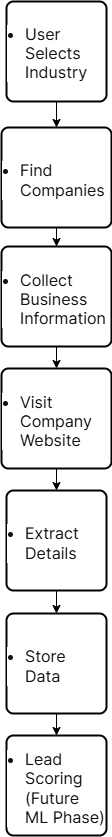

The diagram above was exported from draw.io. Its source (the exported page's mxGraphModel, read from the mxfile embedded in the PNG):
<mxGraphModel dx="1564" dy="860" grid="1" gridSize="10" guides="1" tooltips="1" connect="1" arrows="1" fold="1" page="1" pageScale="1" pageWidth="850" pageHeight="1100" math="0" shadow="0">
  <root>
    <mxCell id="0" />
    <mxCell id="1" parent="0" />
    <mxCell id="QePZfMfo-0__Db7Ibmq0-12" edge="1" parent="1" source="QePZfMfo-0__Db7Ibmq0-2" style="edgeStyle=orthogonalEdgeStyle;rounded=0;orthogonalLoop=1;jettySize=auto;html=1;" target="QePZfMfo-0__Db7Ibmq0-3" value="">
      <mxGeometry relative="1" as="geometry" />
    </mxCell>
    <mxCell id="QePZfMfo-0__Db7Ibmq0-2" parent="1" style="rounded=1;whiteSpace=wrap;html=1;absoluteArcSize=1;arcSize=14;strokeWidth=2;" value="&lt;div style=&quot;text-align: start;&quot;&gt;&lt;ul style=&quot;margin: 4px 0px 0px; padding-left: 18px; color: rgb(15, 17, 21); font-family: quote-cjk-patch, Inter, system-ui, -apple-system, BlinkMacSystemFont, &amp;quot;Segoe UI&amp;quot;, Roboto, Oxygen, Ubuntu, Cantarell, &amp;quot;Open Sans&amp;quot;, &amp;quot;Helvetica Neue&amp;quot;, sans-serif; font-size: 16px; background-color: rgb(255, 255, 255);&quot;&gt;&lt;li&gt;&lt;p class=&quot;ds-markdown-paragraph&quot; style=&quot;margin-top: 0px !important; margin-right: 0px; margin-bottom: 0px; margin-left: 0px;&quot;&gt;&lt;span class=&quot;&quot;&gt;User Selects Industry&lt;/span&gt;&lt;/p&gt;&lt;/li&gt;&lt;/ul&gt;&lt;/div&gt;" vertex="1">
      <mxGeometry height="100" width="100" x="370" y="41" as="geometry" />
    </mxCell>
    <mxCell id="QePZfMfo-0__Db7Ibmq0-13" edge="1" parent="1" source="QePZfMfo-0__Db7Ibmq0-3" style="edgeStyle=orthogonalEdgeStyle;rounded=0;orthogonalLoop=1;jettySize=auto;html=1;" target="QePZfMfo-0__Db7Ibmq0-4" value="">
      <mxGeometry relative="1" as="geometry" />
    </mxCell>
    <mxCell id="QePZfMfo-0__Db7Ibmq0-3" parent="1" style="rounded=1;whiteSpace=wrap;html=1;absoluteArcSize=1;arcSize=14;strokeWidth=2;" value="&lt;div&gt;&lt;ul style=&quot;margin: 4px 0px 0px; padding-left: 18px; color: rgb(15, 17, 21); font-family: quote-cjk-patch, Inter, system-ui, -apple-system, BlinkMacSystemFont, &amp;quot;Segoe UI&amp;quot;, Roboto, Oxygen, Ubuntu, Cantarell, &amp;quot;Open Sans&amp;quot;, &amp;quot;Helvetica Neue&amp;quot;, sans-serif; font-size: 16px; text-align: start; background-color: rgb(255, 255, 255);&quot;&gt;&lt;li style=&quot;margin-top: 6px;&quot;&gt;&lt;p class=&quot;ds-markdown-paragraph&quot; style=&quot;margin-top: 0px !important; margin-right: 0px; margin-bottom: 0px; margin-left: 0px;&quot;&gt;&lt;span class=&quot;&quot;&gt;Find Companies&lt;/span&gt;&lt;/p&gt;&lt;/li&gt;&lt;/ul&gt;&lt;/div&gt;" vertex="1">
      <mxGeometry height="100" width="110" x="365" y="167" as="geometry" />
    </mxCell>
    <mxCell id="QePZfMfo-0__Db7Ibmq0-14" edge="1" parent="1" source="QePZfMfo-0__Db7Ibmq0-4" style="edgeStyle=orthogonalEdgeStyle;rounded=0;orthogonalLoop=1;jettySize=auto;html=1;" target="QePZfMfo-0__Db7Ibmq0-5" value="">
      <mxGeometry relative="1" as="geometry" />
    </mxCell>
    <mxCell id="QePZfMfo-0__Db7Ibmq0-4" parent="1" style="rounded=1;whiteSpace=wrap;html=1;absoluteArcSize=1;arcSize=14;strokeWidth=2;" value="&lt;div style=&quot;text-align: start;&quot;&gt;&lt;ul style=&quot;margin: 4px 0px 0px; padding-left: 18px; color: rgb(15, 17, 21); font-family: quote-cjk-patch, Inter, system-ui, -apple-system, BlinkMacSystemFont, &amp;quot;Segoe UI&amp;quot;, Roboto, Oxygen, Ubuntu, Cantarell, &amp;quot;Open Sans&amp;quot;, &amp;quot;Helvetica Neue&amp;quot;, sans-serif; font-size: 16px; background-color: rgb(255, 255, 255);&quot;&gt;&lt;li style=&quot;margin-top: 6px;&quot;&gt;&lt;p class=&quot;ds-markdown-paragraph&quot; style=&quot;margin-top: 0px !important; margin-right: 0px; margin-bottom: 0px; margin-left: 0px;&quot;&gt;&lt;span class=&quot;&quot;&gt;Collect Business Information&lt;/span&gt;&lt;/p&gt;&lt;/li&gt;&lt;/ul&gt;&lt;/div&gt;" vertex="1">
      <mxGeometry height="100" width="110" x="365" y="286" as="geometry" />
    </mxCell>
    <mxCell id="QePZfMfo-0__Db7Ibmq0-15" edge="1" parent="1" source="QePZfMfo-0__Db7Ibmq0-5" style="edgeStyle=orthogonalEdgeStyle;rounded=0;orthogonalLoop=1;jettySize=auto;html=1;" target="QePZfMfo-0__Db7Ibmq0-6" value="">
      <mxGeometry relative="1" as="geometry" />
    </mxCell>
    <mxCell id="QePZfMfo-0__Db7Ibmq0-5" parent="1" style="rounded=1;whiteSpace=wrap;html=1;absoluteArcSize=1;arcSize=14;strokeWidth=2;" value="&lt;ul style=&quot;margin: 4px 0px 0px; padding-left: 18px; color: rgb(15, 17, 21); font-family: quote-cjk-patch, Inter, system-ui, -apple-system, BlinkMacSystemFont, &amp;quot;Segoe UI&amp;quot;, Roboto, Oxygen, Ubuntu, Cantarell, &amp;quot;Open Sans&amp;quot;, &amp;quot;Helvetica Neue&amp;quot;, sans-serif; font-size: 16px; text-align: start; background-color: rgb(255, 255, 255);&quot;&gt;&lt;li style=&quot;margin-top: 6px;&quot;&gt;&lt;p class=&quot;ds-markdown-paragraph&quot; style=&quot;margin-top: 0px !important; margin-right: 0px; margin-bottom: 0px; margin-left: 0px;&quot;&gt;&lt;span class=&quot;&quot;&gt;Visit Company Website&lt;/span&gt;&lt;/p&gt;&lt;/li&gt;&lt;/ul&gt;" vertex="1">
      <mxGeometry height="100" width="110" x="365" y="408" as="geometry" />
    </mxCell>
    <mxCell id="QePZfMfo-0__Db7Ibmq0-16" edge="1" parent="1" source="QePZfMfo-0__Db7Ibmq0-6" style="edgeStyle=orthogonalEdgeStyle;rounded=0;orthogonalLoop=1;jettySize=auto;html=1;" target="QePZfMfo-0__Db7Ibmq0-7" value="">
      <mxGeometry relative="1" as="geometry" />
    </mxCell>
    <mxCell id="QePZfMfo-0__Db7Ibmq0-6" parent="1" style="rounded=1;whiteSpace=wrap;html=1;absoluteArcSize=1;arcSize=14;strokeWidth=2;" value="&lt;div style=&quot;text-align: start;&quot;&gt;&lt;div&gt;&lt;ul style=&quot;margin: 4px 0px 0px; padding-left: 18px; color: rgb(15, 17, 21); font-family: quote-cjk-patch, Inter, system-ui, -apple-system, BlinkMacSystemFont, &amp;quot;Segoe UI&amp;quot;, Roboto, Oxygen, Ubuntu, Cantarell, &amp;quot;Open Sans&amp;quot;, &amp;quot;Helvetica Neue&amp;quot;, sans-serif; font-size: 16px; background-color: rgb(255, 255, 255);&quot;&gt;&lt;li style=&quot;margin-top: 6px;&quot;&gt;&lt;p class=&quot;ds-markdown-paragraph&quot; style=&quot;margin-top: 0px !important; margin-right: 0px; margin-bottom: 0px; margin-left: 0px;&quot;&gt;&lt;span class=&quot;&quot;&gt;Extract Details&lt;/span&gt;&lt;/p&gt;&lt;/li&gt;&lt;/ul&gt;&lt;/div&gt;&lt;/div&gt;" vertex="1">
      <mxGeometry height="100" width="100" x="370" y="530" as="geometry" />
    </mxCell>
    <mxCell id="QePZfMfo-0__Db7Ibmq0-17" edge="1" parent="1" source="QePZfMfo-0__Db7Ibmq0-7" style="edgeStyle=orthogonalEdgeStyle;rounded=0;orthogonalLoop=1;jettySize=auto;html=1;" target="QePZfMfo-0__Db7Ibmq0-8" value="">
      <mxGeometry relative="1" as="geometry" />
    </mxCell>
    <mxCell id="QePZfMfo-0__Db7Ibmq0-7" parent="1" style="rounded=1;whiteSpace=wrap;html=1;absoluteArcSize=1;arcSize=14;strokeWidth=2;" value="&lt;div style=&quot;text-align: start;&quot;&gt;&lt;ul style=&quot;margin: 4px 0px 0px; padding-left: 18px; color: rgb(15, 17, 21); font-family: quote-cjk-patch, Inter, system-ui, -apple-system, BlinkMacSystemFont, &amp;quot;Segoe UI&amp;quot;, Roboto, Oxygen, Ubuntu, Cantarell, &amp;quot;Open Sans&amp;quot;, &amp;quot;Helvetica Neue&amp;quot;, sans-serif; font-size: 16px; background-color: rgb(255, 255, 255);&quot;&gt;&lt;li style=&quot;margin-top: 6px;&quot;&gt;&lt;p class=&quot;ds-markdown-paragraph&quot; style=&quot;margin-top: 0px !important; margin-right: 0px; margin-bottom: 0px; margin-left: 0px;&quot;&gt;&lt;span class=&quot;&quot;&gt;Store Data&lt;/span&gt;&lt;/p&gt;&lt;/li&gt;&lt;/ul&gt;&lt;/div&gt;" vertex="1">
      <mxGeometry height="100" width="100" x="370" y="653" as="geometry" />
    </mxCell>
    <mxCell id="QePZfMfo-0__Db7Ibmq0-8" parent="1" style="rounded=1;whiteSpace=wrap;html=1;absoluteArcSize=1;arcSize=14;strokeWidth=2;" value="&lt;div style=&quot;text-align: start;&quot;&gt;&lt;ul style=&quot;margin: 4px 0px 0px; padding-left: 18px; color: rgb(15, 17, 21); font-family: quote-cjk-patch, Inter, system-ui, -apple-system, BlinkMacSystemFont, &amp;quot;Segoe UI&amp;quot;, Roboto, Oxygen, Ubuntu, Cantarell, &amp;quot;Open Sans&amp;quot;, &amp;quot;Helvetica Neue&amp;quot;, sans-serif; font-size: 16px; background-color: rgb(255, 255, 255);&quot;&gt;&lt;li style=&quot;margin-top: 6px;&quot;&gt;&lt;p class=&quot;ds-markdown-paragraph&quot; style=&quot;margin-top: 0px !important; margin-right: 0px; margin-bottom: 0px; margin-left: 0px;&quot;&gt;&lt;span class=&quot;&quot;&gt;Lead Scoring (Future ML Phase)&lt;/span&gt;&lt;/p&gt;&lt;/li&gt;&lt;/ul&gt;&lt;/div&gt;" vertex="1">
      <mxGeometry height="100" width="100" x="370" y="775" as="geometry" />
    </mxCell>
  </root>
</mxGraphModel>